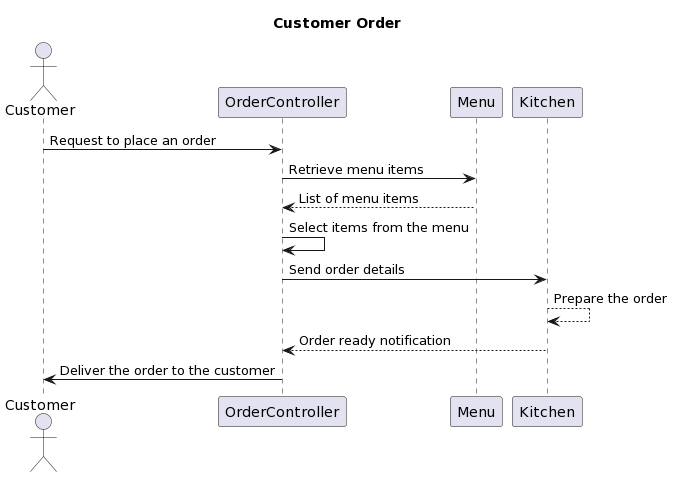

The diagram above was rendered by PlantUML. Its source (embedded in the PNG):
@startuml
title Customer Order

actor Customer
participant OrderController
participant Menu
participant Kitchen

Customer -> OrderController: Request to place an order
OrderController -> Menu: Retrieve menu items
Menu --> OrderController: List of menu items
OrderController -> OrderController: Select items from the menu
OrderController -> Kitchen: Send order details
Kitchen --> Kitchen: Prepare the order
Kitchen --> OrderController: Order ready notification
OrderController -> Customer: Deliver the order to the customer
@enduml